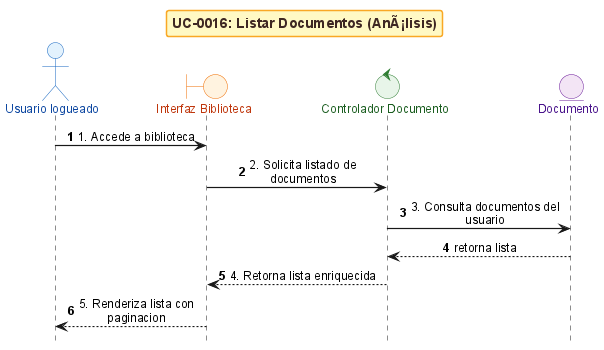

The diagram above was rendered by PlantUML. Its source (embedded in the PNG):
@startuml
!include _sequence-bce-style.puml

title UC-0016: Listar Documentos (AnÃ¡lisis)

actor "Usuario logueado" as Actor
boundary "Interfaz Biblioteca" as BB
control "Controlador Documento" as CD
entity "Documento" as ED


Actor -> BB : 1. Accede a biblioteca
BB -> CD : 2. Solicita listado de documentos
CD -> ED : 3. Consulta documentos del usuario
ED --> CD : retorna lista


CD --> BB : 4. Retorna lista enriquecida
BB --> Actor : 5. Renderiza lista con paginacion

@enduml